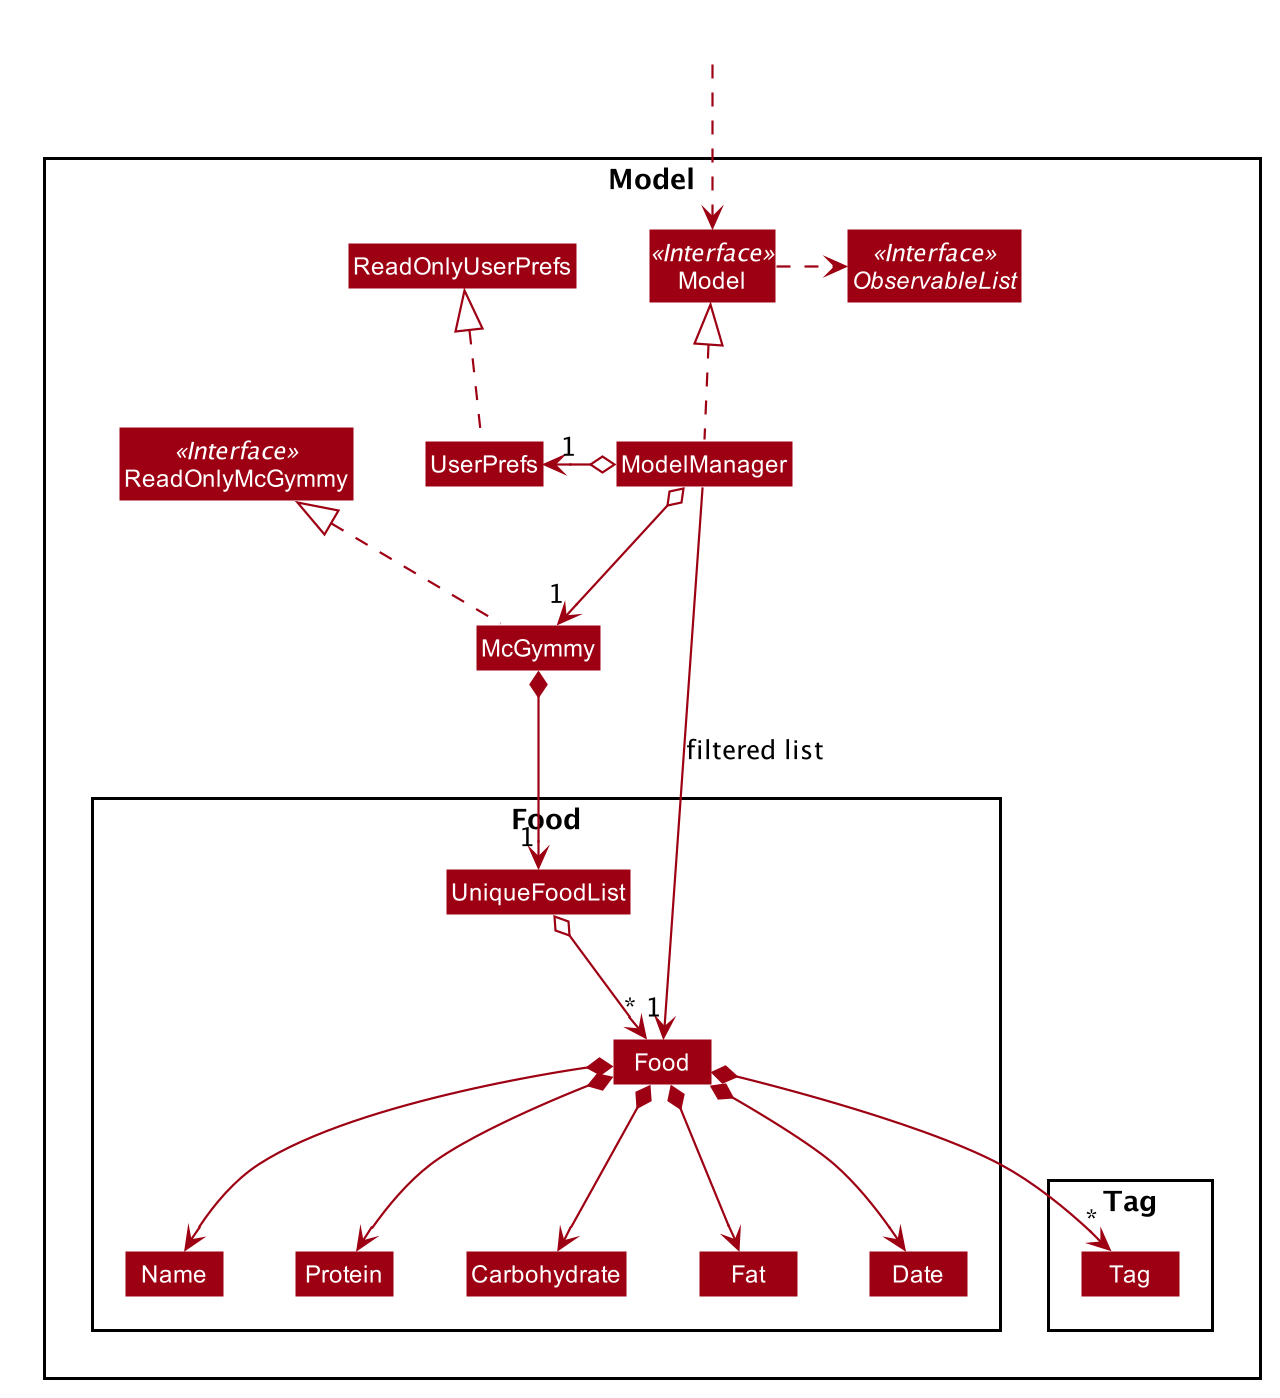

The diagram above was rendered by PlantUML. Its source (embedded in the PNG):
@startuml








skinparam BackgroundColor #FFFFFFF

skinparam Shadowing false

skinparam Class {
    FontColor #FFFFFF
    BorderThickness 1
    BorderColor #FFFFFF
    StereotypeFontColor #FFFFFF
    FontName Arial
}

skinparam Actor {
    BorderColor #000000
    Color #000000
    FontName Arial
}

skinparam Sequence {
    MessageAlign center
    BoxFontSize 15
    BoxPadding 0
    BoxFontColor #FFFFFF
    FontName Arial
}

skinparam Participant {
    FontColor #FFFFFFF
    Padding 20
}

skinparam MinClassWidth 50
skinparam ParticipantPadding 10
skinparam Shadowing false
skinparam DefaultTextAlignment center
skinparam packageStyle Rectangle

hide footbox
hide members
hide circle
skinparam arrowThickness 1.1
skinparam arrowColor #9D0012
skinparam classBackgroundColor #9D0012

Package Model <<Rectangle>>{
Interface ReadOnlyMcGymmy <<Interface>>
Interface Model <<Interface>>
Interface ObservableList <<Interface>>
Class McGymmy
Class ReadOnlyMcGymmy
Class Model
Class ModelManager
Class UserPrefs
Class ReadOnlyUserPrefs

Package Food {
Class Food
Class Carbohydrate
Class Fat
Class Name
Class Date
Class Protein
Class UniqueFoodList
}

Package Tag {
Class Tag
}
}

Class HiddenOutside #FFFFFF
HiddenOutside ..> Model

McGymmy .up.|> ReadOnlyMcGymmy

ModelManager .up.|> Model
Model .right.> ObservableList
ModelManager o--> "1" McGymmy
ModelManager o-left-> "1" UserPrefs
UserPrefs .up.|> ReadOnlyUserPrefs

McGymmy *--> "1" UniqueFoodList
UniqueFoodList o--> "*" Food
Food *--> Name
Food *--> Protein
Food *--> Fat
Food *--> Carbohydrate
Food *--> Date
Food *--> "*" Tag

Name -[hidden]right-> Protein
Protein -[hidden]right-> Carbohydrate
Carbohydrate -[hidden]right-> Fat
Fat -[hidden]right-> Date

ModelManager -->"1" Food : filtered list
@enduml